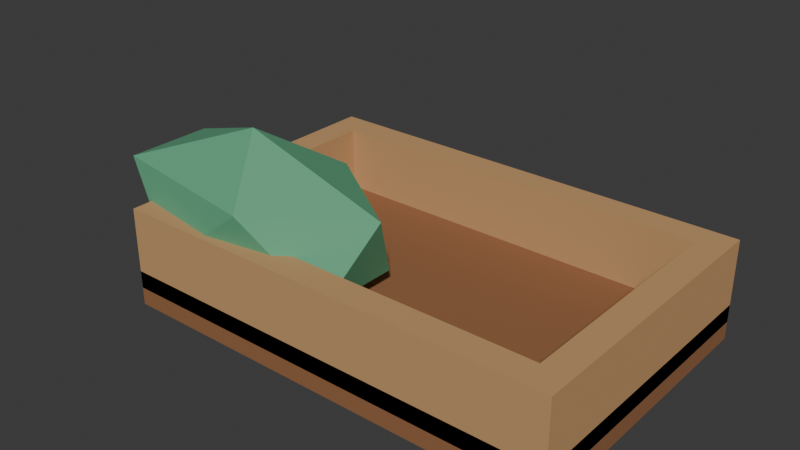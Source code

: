# Source: set_melon_half.blend  (saved by Blender 5.2.45; exported with 4.5.12 LTS)
import bpy
from mathutils import Matrix  # noqa: F401  (used for matrix-valued properties, if any)

bpy.ops.wm.read_factory_settings(use_empty=True)
scene = bpy.context.scene
scene.name = 'Scene'

# ---- collections
col_collection = bpy.data.collections.new('Collection'); scene.collection.children.link(col_collection)

# ---- materials (node trees are filled in below, after node groups)
mat_set_melon_half_palette = bpy.data.materials.new('set_melon_half palette')

# ---- material node trees
mat_set_melon_half_palette.use_nodes = True; mat_set_melon_half_palette.node_tree.nodes.clear()
_N = mat_set_melon_half_palette.node_tree.nodes; _L = mat_set_melon_half_palette.node_tree.links
n0 = _N.new('ShaderNodeBsdfPrincipled'); n0.name = 'Principled BSDF'; n0.location = (-200, 100)
n0.inputs[2].default_value = 0.78
n0.inputs[10].default_value = 0.005
n1 = _N.new('ShaderNodeOutputMaterial'); n1.name = 'Material Output'; n1.location = (200, 100)
n2 = _N.new('ShaderNodeVertexColor'); n2.name = 'Color Attribute'; n2.location = (0, 0)
n2.layer_name = 'Color'
_L.new(n0.outputs[0], n1.inputs[0])
_L.new(n2.outputs[0], n0.inputs[0])
n1.is_active_output = True

# ---- world
world_world = bpy.data.worlds.new('World'); scene.world = world_world
world_world.use_nodes = True; world_world.node_tree.nodes.clear()
_N = world_world.node_tree.nodes; _L = world_world.node_tree.links
n0 = _N.new('ShaderNodeOutputWorld'); n0.name = 'World Output'; n0.location = (200, 100)
n1 = _N.new('ShaderNodeBackground'); n1.name = 'Background'; n1.location = (-200, 100)
n1.inputs[0].default_value = (0.05088, 0.05088, 0.05088, 1.0)
_L.new(n1.outputs[0], n0.inputs[0])
n0.is_active_output = True
world_world.color = (0.05088, 0.05088, 0.05088)
world_world.sun_shadow_jitter_overblur = 0.0

# ---- meshes
me_cube_041 = bpy.data.meshes.new('Cube.041')
me_cube_041.from_pydata([(-0.19, -0.125, -0.015), (-0.19, -0.125, 0.015), (-0.19, 0.125, -0.015), (-0.19, 0.125, 0.015), (0.19, -0.125, -0.015), (0.19, -0.125, 0.015), (0.19, 0.125, -0.015), (0.19, 0.125, 0.015), (-0.19, -0.125, 0.0), (-0.19, -0.125, 0.07), (-0.19, 0.125, 0.0), (-0.19, 0.125, 0.07), (-0.166, -0.125, 0.0), (-0.166, -0.125, 0.07), (-0.166, 0.125, 0.0), (-0.166, 0.125, 0.07), (0.166, -0.125, 0.0), (0.166, -0.125, 0.07), (0.166, 0.125, 0.0), (0.166, 0.125, 0.07), (0.19, -0.125, 0.0), (0.19, -0.125, 0.07), (0.19, 0.125, 0.0), (0.19, 0.125, 0.07), (-0.166, -0.125, 0.0), (-0.166, -0.125, 0.07), (-0.166, -0.101, 0.0), (-0.166, -0.101, 0.07), (0.166, -0.125, 0.0), (0.166, -0.125, 0.07), (0.166, -0.101, 0.0), (0.166, -0.101, 0.07), (-0.166, 0.101, 0.0), (-0.166, 0.101, 0.07), (-0.166, 0.125, 0.0), (-0.166, 0.125, 0.07), (0.166, 0.101, 0.0), (0.166, 0.101, 0.07), (0.166, 0.125, 0.0), (0.166, 0.125, 0.07), (-0.12, -0.06, -0.005), (-0.0187, -0.0968, 0.03369), (-0.1587, -0.1195, 0.03369), (-0.2452, -0.06, 0.03369), (-0.1587, -0.0004552, 0.03369), (-0.0187, -0.0232, 0.03369), (-0.08131, -0.1195, 0.09631), (-0.2213, -0.0968, 0.09631), (-0.2213, -0.0232, 0.09631), (-0.08131, -0.0004552, 0.09631), (0.005219, -0.06, 0.09631), (-0.12, -0.06, 0.135)], [], [(0, 1, 3, 2), (2, 3, 7, 6), (6, 7, 5, 4), (4, 5, 1, 0), (2, 6, 4, 0), (7, 3, 1, 5), (8, 9, 11, 10), (10, 11, 15, 14), (14, 15, 13, 12), (12, 13, 9, 8), (10, 14, 12, 8), (15, 11, 9, 13), (16, 17, 19, 18), (18, 19, 23, 22), (22, 23, 21, 20), (20, 21, 17, 16), (18, 22, 20, 16), (23, 19, 17, 21), (24, 25, 27, 26), (26, 27, 31, 30), (30, 31, 29, 28), (28, 29, 25, 24), (26, 30, 28, 24), (31, 27, 25, 29), (32, 33, 35, 34), (34, 35, 39, 38), (38, 39, 37, 36), (36, 37, 33, 32), (34, 38, 36, 32), (39, 35, 33, 37), (40, 41, 42), (41, 40, 45), (40, 42, 43), (40, 43, 44), (40, 44, 45), (41, 45, 50), (42, 41, 46), (43, 42, 47), (44, 43, 48), (45, 44, 49), (41, 50, 46), (42, 46, 47), (43, 47, 48), (44, 48, 49), (45, 49, 50), (46, 50, 51), (47, 46, 51), (48, 47, 51), (49, 48, 51), (50, 49, 51)])
_uv = me_cube_041.uv_layers.new(name='UVMap')
_uv.uv.foreach_set('vector', [0.375, 0.0, 0.625, 0.0, 0.625, 0.25, 0.375, 0.25, 0.375, 0.25, 0.625, 0.25, 0.625, 0.5, 0.375, 0.5, 0.375, 0.5, 0.625, 0.5, 0.625, 0.75, 0.375, 0.75, 0.375, 0.75, 0.625, 0.75, 0.625, 1.0, 0.375, 1.0, 0.125, 0.5, 0.375, 0.5, 0.375, 0.75, 0.125, 0.75, 0.625, 0.5, 0.875, 0.5, 0.875, 0.75, 0.625, 0.75, 0.375, 0.0, 0.625, 0.0, 0.625, 0.25, 0.375, 0.25, 0.375, 0.25, 0.625, 0.25, 0.625, 0.5, 0.375, 0.5, 0.375, 0.5, 0.625, 0.5, 0.625, 0.75, 0.375, 0.75, 0.375, 0.75, 0.625, 0.75, 0.625, 1.0, 0.375, 1.0, 0.125, 0.5, 0.375, 0.5, 0.375, 0.75, 0.125, 0.75, 0.625, 0.5, 0.875, 0.5, 0.875, 0.75, 0.625, 0.75, 0.375, 0.0, 0.625, 0.0, 0.625, 0.25, 0.375, 0.25, 0.375, 0.25, 0.625, 0.25, 0.625, 0.5, 0.375, 0.5, 0.375, 0.5, 0.625, 0.5, 0.625, 0.75, 0.375, 0.75, 0.375, 0.75, 0.625, 0.75, 0.625, 1.0, 0.375, 1.0, 0.125, 0.5, 0.375, 0.5, 0.375, 0.75, 0.125, 0.75, 0.625, 0.5, 0.875, 0.5, 0.875, 0.75, 0.625, 0.75, 0.375, 0.0, 0.625, 0.0, 0.625, 0.25, 0.375, 0.25, 0.375, 0.25, 0.625, 0.25, 0.625, 0.5, 0.375, 0.5, 0.375, 0.5, 0.625, 0.5, 0.625, 0.75, 0.375, 0.75, 0.375, 0.75, 0.625, 0.75, 0.625, 1.0, 0.375, 1.0, 0.125, 0.5, 0.375, 0.5, 0.375, 0.75, 0.125, 0.75, 0.625, 0.5, 0.875, 0.5, 0.875, 0.75, 0.625, 0.75, 0.375, 0.0, 0.625, 0.0, 0.625, 0.25, 0.375, 0.25, 0.375, 0.25, 0.625, 0.25, 0.625, 0.5, 0.375, 0.5, 0.375, 0.5, 0.625, 0.5, 0.625, 0.75, 0.375, 0.75, 0.375, 0.75, 0.625, 0.75, 0.625, 1.0, 0.375, 1.0, 0.125, 0.5, 0.375, 0.5, 0.375, 0.75, 0.125, 0.75, 0.625, 0.5, 0.875, 0.5, 0.875, 0.75, 0.625, 0.75, 0.1818, 0.0, 0.2727, 0.1575, 0.09091, 0.1575, 0.2727, 0.1575, 0.3636, 0.0, 0.4545, 0.1575, 0.9091, 0.0, 1.0, 0.1575, 0.8182, 0.1575, 0.7273, 0.0, 0.8182, 0.1575, 0.6364, 0.1575, 0.5455, 0.0, 0.6364, 0.1575, 0.4545, 0.1575, 0.2727, 0.1575, 0.4545, 0.1575, 0.3636, 0.3149, 0.09091, 0.1575, 0.2727, 0.1575, 0.1818, 0.3149, 0.8182, 0.1575, 1.0, 0.1575, 0.9091, 0.3149, 0.6364, 0.1575, 0.8182, 0.1575, 0.7273, 0.3149, 0.4545, 0.1575, 0.6364, 0.1575, 0.5455, 0.3149, 0.2727, 0.1575, 0.3636, 0.3149, 0.1818, 0.3149, 0.09091, 0.1575, 0.1818, 0.3149, 0.0, 0.3149, 0.8182, 0.1575, 0.9091, 0.3149, 0.7273, 0.3149, 0.6364, 0.1575, 0.7273, 0.3149, 0.5455, 0.3149, 0.4545, 0.1575, 0.5455, 0.3149, 0.3636, 0.3149, 0.1818, 0.3149, 0.3636, 0.3149, 0.2727, 0.4724, 0.0, 0.3149, 0.1818, 0.3149, 0.09091, 0.4724, 0.7273, 0.3149, 0.9091, 0.3149, 0.8182, 0.4724, 0.5455, 0.3149, 0.7273, 0.3149, 0.6364, 0.4724, 0.3636, 0.3149, 0.5455, 0.3149, 0.4545, 0.4724])
_ca = me_cube_041.color_attributes.new('Color', 'BYTE_COLOR', 'CORNER')
_ca.data.foreach_set('color', [0.3005, 0.1301, 0.05448, 1.0, 0.3005, 0.1301, 0.05448, 1.0, 0.3005, 0.1301, 0.05448, 1.0, 0.3005, 0.1301, 0.05448, 1.0, 0.3005, 0.1301, 0.05448, 1.0, 0.3005, 0.1301, 0.05448, 1.0, 0.3005, 0.1301, 0.05448, 1.0, 0.3005, 0.1301, 0.05448, 1.0, 0.3005, 0.1301, 0.05448, 1.0, 0.3005, 0.1301, 0.05448, 1.0, 0.3005, 0.1301, 0.05448, 1.0, 0.3005, 0.1301, 0.05448, 1.0, 0.3005, 0.1301, 0.05448, 1.0, 0.3005, 0.1301, 0.05448, 1.0, 0.3005, 0.1301, 0.05448, 1.0, 0.3005, 0.1301, 0.05448, 1.0, 0.3005, 0.1301, 0.05448, 1.0, 0.3005, 0.1301, 0.05448, 1.0, 0.3005, 0.1301, 0.05448, 1.0, 0.3005, 0.1301, 0.05448, 1.0, 0.3005, 0.1301, 0.05448, 1.0, 0.3005, 0.1301, 0.05448, 1.0, 0.3005, 0.1301, 0.05448, 1.0, 0.3005, 0.1301, 0.05448, 1.0, 0.5583, 0.3185, 0.1413, 1.0, 0.5583, 0.3185, 0.1413, 1.0, 0.5583, 0.3185, 0.1413, 1.0, 0.5583, 0.3185, 0.1413, 1.0, 0.5583, 0.3185, 0.1413, 1.0, 0.5583, 0.3185, 0.1413, 1.0, 0.5583, 0.3185, 0.1413, 1.0, 0.5583, 0.3185, 0.1413, 1.0, 0.5583, 0.3185, 0.1413, 1.0, 0.5583, 0.3185, 0.1413, 1.0, 0.5583, 0.3185, 0.1413, 1.0, 0.5583, 0.3185, 0.1413, 1.0, 0.5583, 0.3185, 0.1413, 1.0, 0.5583, 0.3185, 0.1413, 1.0, 0.5583, 0.3185, 0.1413, 1.0, 0.5583, 0.3185, 0.1413, 1.0, 0.5583, 0.3185, 0.1413, 1.0, 0.5583, 0.3185, 0.1413, 1.0, 0.5583, 0.3185, 0.1413, 1.0, 0.5583, 0.3185, 0.1413, 1.0, 0.5583, 0.3185, 0.1413, 1.0, 0.5583, 0.3185, 0.1413, 1.0, 0.5583, 0.3185, 0.1413, 1.0, 0.5583, 0.3185, 0.1413, 1.0, 0.5583, 0.3185, 0.1413, 1.0, 0.5583, 0.3185, 0.1413, 1.0, 0.5583, 0.3185, 0.1413, 1.0, 0.5583, 0.3185, 0.1413, 1.0, 0.5583, 0.3185, 0.1413, 1.0, 0.5583, 0.3185, 0.1413, 1.0, 0.5583, 0.3185, 0.1413, 1.0, 0.5583, 0.3185, 0.1413, 1.0, 0.5583, 0.3185, 0.1413, 1.0, 0.5583, 0.3185, 0.1413, 1.0, 0.5583, 0.3185, 0.1413, 1.0, 0.5583, 0.3185, 0.1413, 1.0, 0.5583, 0.3185, 0.1413, 1.0, 0.5583, 0.3185, 0.1413, 1.0, 0.5583, 0.3185, 0.1413, 1.0, 0.5583, 0.3185, 0.1413, 1.0, 0.5583, 0.3185, 0.1413, 1.0, 0.5583, 0.3185, 0.1413, 1.0, 0.5583, 0.3185, 0.1413, 1.0, 0.5583, 0.3185, 0.1413, 1.0, 0.5583, 0.3185, 0.1413, 1.0, 0.5583, 0.3185, 0.1413, 1.0, 0.5583, 0.3185, 0.1413, 1.0, 0.5583, 0.3185, 0.1413, 1.0, 0.5583, 0.3185, 0.1413, 1.0, 0.5583, 0.3185, 0.1413, 1.0, 0.5583, 0.3185, 0.1413, 1.0, 0.5583, 0.3185, 0.1413, 1.0, 0.5583, 0.3185, 0.1413, 1.0, 0.5583, 0.3185, 0.1413, 1.0, 0.5583, 0.3185, 0.1413, 1.0, 0.5583, 0.3185, 0.1413, 1.0, 0.5583, 0.3185, 0.1413, 1.0, 0.5583, 0.3185, 0.1413, 1.0, 0.5583, 0.3185, 0.1413, 1.0, 0.5583, 0.3185, 0.1413, 1.0, 0.5583, 0.3185, 0.1413, 1.0, 0.5583, 0.3185, 0.1413, 1.0, 0.5583, 0.3185, 0.1413, 1.0, 0.5583, 0.3185, 0.1413, 1.0, 0.5583, 0.3185, 0.1413, 1.0, 0.5583, 0.3185, 0.1413, 1.0, 0.5583, 0.3185, 0.1413, 1.0, 0.5583, 0.3185, 0.1413, 1.0, 0.5583, 0.3185, 0.1413, 1.0, 0.5583, 0.3185, 0.1413, 1.0, 0.5583, 0.3185, 0.1413, 1.0, 0.5583, 0.3185, 0.1413, 1.0, 0.5583, 0.3185, 0.1413, 1.0, 0.5583, 0.3185, 0.1413, 1.0, 0.5583, 0.3185, 0.1413, 1.0, 0.5583, 0.3185, 0.1413, 1.0, 0.5583, 0.3185, 0.1413, 1.0, 0.5583, 0.3185, 0.1413, 1.0, 0.5583, 0.3185, 0.1413, 1.0, 0.5583, 0.3185, 0.1413, 1.0, 0.5583, 0.3185, 0.1413, 1.0, 0.5583, 0.3185, 0.1413, 1.0, 0.5583, 0.3185, 0.1413, 1.0, 0.5583, 0.3185, 0.1413, 1.0, 0.5583, 0.3185, 0.1413, 1.0, 0.5583, 0.3185, 0.1413, 1.0, 0.5583, 0.3185, 0.1413, 1.0, 0.5583, 0.3185, 0.1413, 1.0, 0.5583, 0.3185, 0.1413, 1.0, 0.5583, 0.3185, 0.1413, 1.0, 0.5583, 0.3185, 0.1413, 1.0, 0.5583, 0.3185, 0.1413, 1.0, 0.5583, 0.3185, 0.1413, 1.0, 0.5583, 0.3185, 0.1413, 1.0, 0.5583, 0.3185, 0.1413, 1.0, 0.5583, 0.3185, 0.1413, 1.0, 0.1195, 0.402, 0.2195, 1.0, 0.1195, 0.402, 0.2195, 1.0, 0.1195, 0.402, 0.2195, 1.0, 0.1195, 0.402, 0.2195, 1.0, 0.1195, 0.402, 0.2195, 1.0, 0.1195, 0.402, 0.2195, 1.0, 0.1195, 0.402, 0.2195, 1.0, 0.1195, 0.402, 0.2195, 1.0, 0.1195, 0.402, 0.2195, 1.0, 0.1195, 0.402, 0.2195, 1.0, 0.1195, 0.402, 0.2195, 1.0, 0.1195, 0.402, 0.2195, 1.0, 0.1195, 0.402, 0.2195, 1.0, 0.1195, 0.402, 0.2195, 1.0, 0.1195, 0.402, 0.2195, 1.0, 0.1195, 0.402, 0.2195, 1.0, 0.1195, 0.402, 0.2195, 1.0, 0.1195, 0.402, 0.2195, 1.0, 0.1195, 0.402, 0.2195, 1.0, 0.1195, 0.402, 0.2195, 1.0, 0.1195, 0.402, 0.2195, 1.0, 0.1195, 0.402, 0.2195, 1.0, 0.1195, 0.402, 0.2195, 1.0, 0.1195, 0.402, 0.2195, 1.0, 0.1195, 0.402, 0.2195, 1.0, 0.1195, 0.402, 0.2195, 1.0, 0.1195, 0.402, 0.2195, 1.0, 0.1195, 0.402, 0.2195, 1.0, 0.1195, 0.402, 0.2195, 1.0, 0.1195, 0.402, 0.2195, 1.0, 0.1195, 0.402, 0.2195, 1.0, 0.1195, 0.402, 0.2195, 1.0, 0.1195, 0.402, 0.2195, 1.0, 0.1195, 0.402, 0.2195, 1.0, 0.1195, 0.402, 0.2195, 1.0, 0.1195, 0.402, 0.2195, 1.0, 0.1195, 0.402, 0.2195, 1.0, 0.1195, 0.402, 0.2195, 1.0, 0.1195, 0.402, 0.2195, 1.0, 0.1195, 0.402, 0.2195, 1.0, 0.1195, 0.402, 0.2195, 1.0, 0.1195, 0.402, 0.2195, 1.0, 0.1195, 0.402, 0.2195, 1.0, 0.1195, 0.402, 0.2195, 1.0, 0.1195, 0.402, 0.2195, 1.0, 0.1195, 0.402, 0.2195, 1.0, 0.1195, 0.402, 0.2195, 1.0, 0.1195, 0.402, 0.2195, 1.0, 0.1195, 0.402, 0.2195, 1.0, 0.1195, 0.402, 0.2195, 1.0, 0.1195, 0.402, 0.2195, 1.0, 0.1195, 0.402, 0.2195, 1.0, 0.1195, 0.402, 0.2195, 1.0, 0.1195, 0.402, 0.2195, 1.0, 0.1195, 0.402, 0.2195, 1.0, 0.1195, 0.402, 0.2195, 1.0, 0.1195, 0.402, 0.2195, 1.0, 0.1195, 0.402, 0.2195, 1.0, 0.1195, 0.402, 0.2195, 1.0, 0.1195, 0.402, 0.2195, 1.0])
me_cube_041.materials.append(mat_set_melon_half_palette)
me_cube_041.update()

# ---- objects
ob_set_melon_half = bpy.data.objects.new('set_melon_half', me_cube_041)

# ---- transforms, parenting, visibility, modifiers, constraints
ob_set_melon_half.location = (0.0, 0.0, 0.015)

# ---- collection membership
col_collection.objects.link(ob_set_melon_half)

# ---- scene / render settings (as saved in the file)
scene.frame_start = 1; scene.frame_end = 250; scene.frame_set(1)
scene.render.engine = 'BLENDER_EEVEE_NEXT'
scene.render.bake_bias = 0.0
scene.render.bake_samples = 0
scene.render.compositor_device = 'GPU'
scene.eevee.use_volume_custom_range = False
scene.eevee.fast_gi_thickness_near = 0.1
scene.eevee.fast_gi_thickness_far = 0.0
scene.eevee.ray_tracing_options.screen_trace_thickness = 0.1
bpy.context.view_layer.update()

# ---- added for rendering (the .blend has no active camera and no usable light): camera, sun
cam_auto = bpy.data.cameras.new('AutoCamera')
cam_auto.lens = 50.0
cam_auto.sensor_width = 36.0
cam_auto.clip_end = 1000.0
ob_auto_camera = bpy.data.objects.new('AutoCamera', cam_auto)
scene.collection.objects.link(ob_auto_camera)
ob_auto_camera.location = (0.457067, -0.581612, 0.462741)
ob_auto_camera.rotation_euler = (1.09748, -7.21219e-08, 0.694738)
scene.camera = ob_auto_camera
light_auto_sun = bpy.data.lights.new('AutoSun', 'SUN')
light_auto_sun.energy = 3.0
light_auto_sun.angle = 0.0523599
ob_auto_sun = bpy.data.objects.new('AutoSun', light_auto_sun)
scene.collection.objects.link(ob_auto_sun)
ob_auto_sun.rotation_euler = (0.872665, 0.174533, 0.523599)
bpy.context.view_layer.update()
